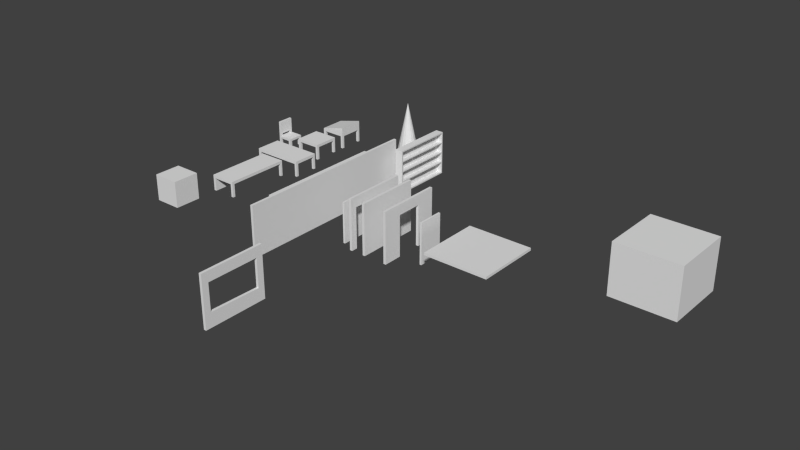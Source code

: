 # Source: test1.blend  (saved by Blender 2.74.0; exported with 4.5.12 LTS)
import bpy
from mathutils import Matrix  # noqa: F401  (used for matrix-valued properties, if any)

bpy.ops.wm.read_factory_settings(use_empty=True)
scene = bpy.context.scene
scene.name = 'Scene'

# ---- collections
col_collection_1 = bpy.data.collections.new('Collection 1'); scene.collection.children.link(col_collection_1)

# ---- world
world_world = bpy.data.worlds.new('World'); scene.world = world_world
world_world.color = (0.05088, 0.05088, 0.05088)
world_world.use_sun_shadow = False
world_world.sun_shadow_jitter_overblur = 0.0
world_world.cycles.sampling_method = 'MANUAL'
world_world.cycles.sample_map_resolution = 256

# ---- meshes
me_cube_017 = bpy.data.meshes.new('Cube.017')
me_cube_017.from_pydata([(-0.1, 2.0, -2.0), (-0.1, 2.5, -2.0), (0.1, 2.5, -2.0), (0.1, 2.0, -2.0), (-0.1, 2.0, 2.0), (-0.1, 2.5, 2.0), (0.1, 2.5, 2.0), (0.1, 2.0, 2.0), (-0.1, 2.5, 1.2), (-0.1, 2.0, 1.2), (0.1, 2.5, 1.2), (0.1, 2.0, 1.2), (-0.1, -2.5, 2.0), (0.1, -2.5, 2.0), (-0.1, -2.5, 1.2), (0.1, -2.5, 1.2), (0.1, -2.0, 1.2), (-0.1, -2.0, 1.2), (0.1, -2.0, 2.0), (-0.1, -2.0, 2.0), (-0.1, -2.0, -2.0), (0.1, -2.0, -2.0), (0.1, -2.5, -2.0), (-0.1, -2.5, -2.0), (0.1, -2.0, -0.9), (-0.1, -2.5, -0.9), (-0.1, -2.0, -0.9), (0.1, -2.5, -0.9), (-0.1, 2.5, -1.0), (0.1, 2.5, -1.0), (0.1, 2.0, -1.0), (-0.1, 2.0, -1.0)], [], [(31, 28, 1, 0), (28, 29, 2, 1), (29, 30, 3, 2), (30, 31, 0, 3), (0, 1, 2, 3), (7, 6, 5, 4), (4, 5, 8, 9), (5, 6, 10, 8), (6, 7, 11, 10), (11, 7, 18, 16), (4, 9, 17, 19), (25, 26, 20, 23), (9, 11, 16, 17), (19, 17, 14, 12), (18, 19, 12, 13), (7, 4, 19, 18), (16, 18, 13, 15), (13, 12, 14, 15), (20, 21, 22, 23), (27, 25, 23, 22), (24, 27, 22, 21), (24, 21, 3, 30), (17, 16, 24, 26), (16, 15, 27, 24), (15, 14, 25, 27), (14, 17, 26, 25), (11, 9, 31, 30), (10, 11, 30, 29), (8, 10, 29, 28), (9, 8, 28, 31), (26, 24, 30, 31), (20, 26, 31, 0), (21, 20, 0, 3)])
_uv = me_cube_017.uv_layers.new(name='UVMap')
_uv.uv.foreach_set('vector', [0.277, 0.05823, 0.2768, 0.0005661, 0.4613, 0.0, 0.4615, 0.05767, 0.9519, 0.7383, 0.975, 0.7382, 0.9755, 0.9227, 0.9525, 0.9228, 0.7417, 0.5772, 0.7415, 0.5196, 0.926, 0.519, 0.9262, 0.5767, 0.4625, 0.7627, 0.4395, 0.7626, 0.44, 0.5781, 0.4631, 0.5782, 0.4875, 0.6358, 0.4873, 0.5781, 0.5104, 0.5781, 0.5105, 0.6357, 0.9509, 0.519, 0.951, 0.5767, 0.928, 0.5767, 0.9278, 0.5191, 0.0001769, 0.05908, 0.0, 0.001415, 0.09227, 0.001132, 0.09244, 0.0588, 0.951, 0.4615, 0.9741, 0.4614, 0.9744, 0.5537, 0.9513, 0.5537, 0.4649, 0.5781, 0.4647, 0.5204, 0.557, 0.5201, 0.5571, 0.5778, 0.557, 0.5201, 0.4647, 0.5204, 0.4633, 0.05908, 0.5555, 0.0588, 0.0001769, 0.05908, 0.09244, 0.0588, 0.09386, 0.5201, 0.001592, 0.5204, 0.2786, 0.5772, 0.2784, 0.5196, 0.4629, 0.519, 0.4631, 0.5767, 0.951, 7.075e-05, 0.9741, 0.0, 0.9755, 0.4613, 0.9525, 0.4614, 0.001592, 0.5204, 0.09386, 0.5201, 0.09404, 0.5778, 0.001769, 0.5781, 0.9494, 0.05767, 0.9264, 0.05774, 0.9262, 7.07e-05, 0.9493, 0.0, 0.9509, 0.519, 0.9278, 0.5191, 0.9264, 0.05774, 0.9494, 0.05767, 0.5555, 0.0588, 0.4633, 0.05908, 0.4631, 0.001415, 0.5554, 0.001132, 0.9755, 0.4615, 0.9986, 0.4614, 0.9989, 0.5537, 0.9758, 0.5537, 0.0, 0.5782, 0.02307, 0.5781, 0.02324, 0.6357, 0.0001769, 0.6358, 0.9764, 0.7383, 0.9994, 0.7382, 1.0, 0.9227, 0.9769, 0.9228, 0.7401, 0.05823, 0.7399, 0.0005661, 0.9244, 0.0, 0.9246, 0.05767, 0.7401, 0.05823, 0.9246, 0.05767, 0.9246, 0.05767, 0.7401, 0.05823, 0.462, 0.9472, 0.4389, 0.9471, 0.4395, 0.7626, 0.4625, 0.7627, 0.5555, 0.0588, 0.5554, 0.001132, 0.7399, 0.0005661, 0.7401, 0.05823, 0.9758, 0.5537, 0.9989, 0.5537, 0.9994, 0.7382, 0.9764, 0.7383, 0.09404, 0.5778, 0.09386, 0.5201, 0.2784, 0.5196, 0.2786, 0.5772, 0.4631, 0.5782, 0.4862, 0.5781, 0.4867, 0.7626, 0.4637, 0.7627, 0.5571, 0.5778, 0.557, 0.5201, 0.7415, 0.5196, 0.7417, 0.5772, 0.9513, 0.5537, 0.9744, 0.5537, 0.975, 0.7382, 0.9519, 0.7383, 0.09244, 0.0588, 0.09227, 0.001132, 0.2768, 0.0005661, 0.277, 0.05823, 0.4625, 0.7627, 0.4395, 0.7626, 0.4395, 0.7626, 0.4625, 0.7627, 0.4629, 0.519, 0.2784, 0.5196, 0.2784, 0.5196, 0.4629, 0.519, 0.02307, 0.5781, 0.0, 0.5782, 0.0, 0.5782, 0.02307, 0.5781])
me_cube_017.use_remesh_preserve_volume = False
me_cube_017.use_remesh_preserve_attributes = False
me_cube_017.use_mirror_vertex_groups = False
me_cube_017.update()
me_cube = bpy.data.meshes.new('Cube')
me_cube.from_pydata([(-1.0, -1.0, -1.0), (-1.0, 1.0, -1.0), (1.0, 1.0, -1.0), (1.0, -1.0, -1.0), (-1.0, -1.0, 1.0), (-1.0, 1.0, 1.0), (1.0, 1.0, 1.0), (1.0, -1.0, 1.0), (-1.0, -0.9, -0.9), (-1.0, 0.9, -0.9), (-1.0, -0.9, 0.9), (-1.0, 0.9, 0.9), (-1.0, 0.0, 0.9), (-1.0, 0.9, 0.0), (-1.0, 0.0, -0.9), (-1.0, -0.9, 0.0), (-1.0, 0.0, 0.0), (-1.101, 0.9, 0.9), (-1.101, 0.0, 0.9), (-1.101, 0.9, 0.0), (-1.101, 0.0, 0.0), (-1.037, 0.9, -0.9), (-1.037, 0.9, 0.0), (-1.037, 0.0, -0.9), (-1.037, 0.0, 0.0), (-1.064, -0.9, 0.9), (-1.064, 0.0, 0.9), (-1.064, -0.9, 0.0), (-1.064, 0.0, 0.0), (-1.013, -0.9, -0.9), (-1.013, 0.0, -0.9), (-1.013, -0.9, 0.0), (-1.013, 0.0, 0.0)], [], [(0, 4, 10, 15, 8), (5, 6, 2, 1), (6, 7, 3, 2), (7, 4, 0, 3), (0, 1, 2, 3), (7, 6, 5, 4), (9, 14, 23, 21), (4, 5, 11, 12, 10), (5, 1, 9, 13, 11), (1, 0, 8, 14, 9), (14, 8, 29, 30), (12, 16, 28, 26), (16, 12, 18, 20), (18, 17, 19, 20), (12, 11, 17, 18), (13, 16, 20, 19), (11, 13, 19, 17), (24, 22, 21, 23), (16, 13, 22, 24), (13, 9, 21, 22), (14, 16, 24, 23), (25, 26, 28, 27), (16, 15, 27, 28), (15, 10, 25, 27), (10, 12, 26, 25), (31, 32, 30, 29), (15, 16, 32, 31), (8, 15, 31, 29), (16, 14, 30, 32)])
_uv = me_cube.uv_layers.new(name='UVMap')
_uv.uv.foreach_set('vector', [0.6656, 0.3333, 0.6667, 0.6656, 0.65, 0.6491, 0.6495, 0.4995, 0.6491, 0.35, 0.00102, 0.3333, 0.0, 0.00102, 0.3323, 0.0, 0.3333, 0.3323, 0.3333, 0.6656, 0.001019, 0.6667, 0.0, 0.3344, 0.3323, 0.3333, 0.3344, 0.3333, 0.3333, 0.001019, 0.6656, 0.0, 0.6667, 0.3323, 1.0, 0.3323, 0.6677, 0.3333, 0.6667, 0.001019, 0.999, 0.0, 0.3333, 0.6677, 0.6656, 0.6667, 0.6667, 0.999, 0.3344, 1.0, 0.1263, 0.6667, 0.1267, 0.8162, 0.1206, 0.8162, 0.1201, 0.6667, 0.6667, 0.6656, 0.3344, 0.6667, 0.3509, 0.65, 0.5005, 0.6495, 0.65, 0.6491, 0.3344, 0.6667, 0.3333, 0.3344, 0.35, 0.3509, 0.3505, 0.5005, 0.3509, 0.65, 0.3333, 0.3344, 0.6656, 0.3333, 0.6491, 0.35, 0.4995, 0.3505, 0.35, 0.3509, 0.113, 0.6667, 0.1135, 0.8162, 0.1113, 0.8162, 0.1108, 0.6667, 0.1267, 0.8162, 0.1272, 0.6667, 0.1378, 0.6667, 0.1373, 0.8162, 0.1493, 0.8163, 0.1488, 0.6667, 0.1656, 0.6667, 0.1661, 0.8162, 0.6671, 0.6333, 0.6667, 0.4838, 0.8162, 0.4833, 0.8167, 0.6329, 0.0168, 0.6667, 0.01726, 0.8162, 0.0004588, 0.8163, 0.0, 0.6667, 0.03406, 0.6667, 0.03452, 0.8162, 0.01772, 0.8163, 0.01726, 0.6667, 0.1661, 0.8162, 0.1665, 0.6667, 0.1833, 0.6667, 0.1829, 0.8163, 0.3333, 0.8162, 0.1838, 0.8167, 0.1833, 0.6671, 0.3329, 0.6667, 0.1197, 0.6667, 0.1201, 0.8162, 0.114, 0.8162, 0.1135, 0.6667, 0.06321, 0.8162, 0.06367, 0.6667, 0.06983, 0.6667, 0.06937, 0.8162, 0.05705, 0.8162, 0.05659, 0.6667, 0.06275, 0.6667, 0.06321, 0.8162, 0.8167, 0.8162, 0.6671, 0.8167, 0.6667, 0.6671, 0.8162, 0.6667, 0.1484, 0.6667, 0.1488, 0.8162, 0.1382, 0.8162, 0.1378, 0.6667, 0.03497, 0.8162, 0.03452, 0.6667, 0.0451, 0.6667, 0.04555, 0.8162, 0.05613, 0.6667, 0.05659, 0.8162, 0.04601, 0.8162, 0.04555, 0.6667, 0.6671, 0.4833, 0.6667, 0.3338, 0.8162, 0.3333, 0.8167, 0.4829, 0.1104, 0.6667, 0.1108, 0.8162, 0.1086, 0.8162, 0.1082, 0.6667, 0.07029, 0.8162, 0.06983, 0.6667, 0.07204, 0.6667, 0.07249, 0.8162, 0.07249, 0.8162, 0.07295, 0.6667, 0.07515, 0.6667, 0.0747, 0.8162])
me_cube.use_remesh_preserve_volume = False
me_cube.use_remesh_preserve_attributes = False
me_cube.use_mirror_vertex_groups = False
me_cube.update()
me_cube_015 = bpy.data.meshes.new('Cube.015')
me_cube_015.from_pydata([(-1.005, -2.495, 1.005), (-1.005, 2.505, 1.005), (0.9955, 2.505, 1.005), (0.9955, -2.495, 1.005), (-1.005, -2.495, 1.231), (-1.005, 2.505, 1.231), (0.9955, 2.505, 1.231), (0.9955, -2.495, 1.231), (-0.8045, 2.505, 1.005), (-0.8045, -2.495, 1.005), (0.8155, 2.505, 1.005), (0.8155, -2.495, 1.005), (0.9955, -2.295, 1.005), (0.8155, 2.325, 1.005), (0.8155, -2.295, 1.005), (0.9955, 2.325, 1.005), (-1.005, -2.495, 0.004552), (-0.8045, -2.495, 0.004552), (0.9955, -2.495, 0.004552), (0.8155, -2.495, 0.004552), (0.9955, -2.295, 0.004552), (0.8155, -2.295, 0.004552), (0.9955, 2.505, 0.004552), (0.8155, 2.505, 0.004552), (0.8155, 2.325, 0.004552), (0.9955, 2.325, 0.004552), (-1.005, 2.505, 0.004552), (-0.8045, 2.505, 0.004552)], [], [(15, 13, 24, 25), (5, 6, 2, 10, 8, 1), (7, 4, 0, 9, 11, 3), (1, 8, 27, 26), (6, 7, 3, 12, 15, 2), (3, 11, 19, 18), (14, 13, 15, 12), (9, 0, 16, 17), (19, 21, 20, 18), (12, 3, 18, 20), (11, 14, 21, 19), (14, 12, 20, 21), (24, 23, 22, 25), (13, 10, 23, 24), (2, 15, 25, 22), (10, 2, 22, 23), (0, 1, 26, 16), (5, 4, 7, 6), (16, 26, 27, 17), (4, 5, 1, 0), (8, 9, 17, 27), (9, 8, 10, 13, 14, 11)])
_uv = me_cube_015.uv_layers.new(name='UVMap')
_uv.uv.foreach_set('vector', [0.4592, 0.6635, 0.483, 0.6634, 0.4834, 0.796, 0.4596, 0.7961, 0.5085, 0.9289, 0.5077, 0.6638, 0.5377, 0.6637, 0.5378, 0.6875, 0.5384, 0.9023, 0.5385, 0.9288, 0.6731, 0.9289, 0.6723, 0.6638, 0.7023, 0.6637, 0.7024, 0.6902, 0.703, 0.9049, 0.7031, 0.9288, 0.5385, 0.9288, 0.5384, 0.9023, 0.671, 0.9019, 0.6711, 0.9284, 0.5097, 0.6633, 0.5077, 0.0004986, 0.5377, 0.0004067, 0.5378, 0.02692, 0.5397, 0.6393, 0.5397, 0.6632, 0.7031, 0.9288, 0.703, 0.9049, 0.8356, 0.9045, 0.8356, 0.9284, 0.4838, 0.6363, 0.482, 0.02386, 0.5058, 0.02379, 0.5077, 0.6362, 0.7024, 0.6902, 0.7023, 0.6637, 0.8348, 0.6633, 0.8349, 0.6898, 0.3184, 0.69, 0.3183, 0.6635, 0.3422, 0.6634, 0.3423, 0.69, 0.5378, 0.02692, 0.5377, 0.0004067, 0.6702, 0.0, 0.6703, 0.02651, 0.2941, 0.796, 0.2676, 0.7961, 0.2671, 0.6635, 0.2937, 0.6634, 0.3179, 0.7961, 0.2941, 0.796, 0.2945, 0.6634, 0.3183, 0.6635, 0.4592, 0.6873, 0.4353, 0.6874, 0.4352, 0.6635, 0.4591, 0.6634, 0.5077, 0.796, 0.4838, 0.7961, 0.4834, 0.6635, 0.5073, 0.6634, 0.5397, 0.6632, 0.5397, 0.6393, 0.6722, 0.6389, 0.6723, 0.6628, 0.5378, 0.6875, 0.5377, 0.6637, 0.6702, 0.6633, 0.6703, 0.6871, 0.7043, 0.6632, 0.7023, 0.0004066, 0.8348, 0.0, 0.8369, 0.6628, 0.2671, 0.0008134, 0.2651, 0.6636, 0.0, 0.6628, 0.002033, 0.0, 1.0, 8.138e-05, 0.998, 0.6629, 0.9715, 0.6628, 0.9735, 0.0, 0.6743, 0.6633, 0.6723, 0.0004986, 0.7023, 0.0004066, 0.7043, 0.6632, 0.8389, 0.6632, 0.8369, 0.0004067, 0.9694, 0.0, 0.9715, 0.6628, 0.2692, 0.6634, 0.2671, 0.0006588, 0.4819, 0.0, 0.482, 0.02386, 0.4838, 0.6363, 0.4839, 0.6628])
me_cube_015.use_remesh_preserve_volume = False
me_cube_015.use_remesh_preserve_attributes = False
me_cube_015.use_mirror_vertex_groups = False
me_cube_015.update()
me_cube_006 = bpy.data.meshes.new('Cube.006')
me_cube_006.from_pydata([(-0.1, -2.5, -2.0), (-0.1, 2.5, -2.0), (0.5377, 2.5, -2.0), (0.5377, -2.5, -2.0), (-0.1, -2.5, 1.51), (-0.1, 2.5, 1.51), (0.5377, 2.5, 1.51), (0.5377, -2.5, 1.51), (0.5377, 2.4, -1.9), (0.5377, -2.4, -1.9), (0.5377, 2.4, 1.41), (0.5377, -2.4, 1.41), (0.5377, 2.4, -0.2449), (0.5377, -2.4, -0.2449), (0.5377, 2.4, 0.5827), (0.5377, -2.4, 0.5827), (0.5377, 2.4, -1.072), (0.5377, -2.4, -1.072), (0.5377, 2.4, 0.6654), (0.5377, -2.4, 0.6654), (0.5377, -2.4, -0.1621), (0.5377, 2.4, -0.1621), (0.5377, -2.4, -0.9897), (0.5377, 2.4, -0.9897), (0.1377, 2.4, -1.9), (0.1377, -2.4, -1.9), (0.1377, 2.4, -1.072), (0.1377, -2.4, -1.072), (0.1377, 2.4, -0.2449), (0.1377, -2.4, -0.2449), (0.1377, -2.4, -0.9897), (0.1377, 2.4, -0.9897), (0.1377, 2.4, 0.5827), (0.1377, -2.4, 0.5827), (0.1377, -2.4, -0.1621), (0.1377, 2.4, -0.1621), (0.1377, 2.4, 1.41), (0.1377, -2.4, 1.41), (0.1377, 2.4, 0.6654), (0.1377, -2.4, 0.6654)], [], [(4, 5, 1, 0), (5, 6, 2, 1), (6, 7, 11, 10), (7, 4, 0, 3), (0, 1, 2, 3), (7, 6, 5, 4), (17, 9, 25, 27), (7, 3, 9, 17, 22, 13, 20, 15, 19, 11), (2, 6, 10, 18, 14, 21, 12, 23, 16, 8), (3, 2, 8, 9), (21, 20, 13, 12), (18, 19, 15, 14), (23, 22, 17, 16), (19, 18, 38, 39), (14, 15, 33, 32), (12, 13, 29, 28), (26, 27, 25, 24), (9, 8, 24, 25), (8, 16, 26, 24), (16, 17, 27, 26), (28, 29, 30, 31), (23, 12, 28, 31), (13, 22, 30, 29), (22, 23, 31, 30), (32, 33, 34, 35), (15, 20, 34, 33), (21, 14, 32, 35), (20, 21, 35, 34), (36, 37, 39, 38), (18, 10, 36, 38), (10, 11, 37, 36), (11, 19, 39, 37)])
_uv = me_cube_006.uv_layers.new(name='UVMap')
_uv.uv.foreach_set('vector', [0.0003941, 0.0003941, 0.5133, 0.0003941, 0.5133, 0.3605, 0.0003942, 0.3605, 0.5796, 0.3605, 0.5141, 0.3605, 0.5141, 0.0003941, 0.5796, 0.0003941, 0.5133, 0.9996, 0.0003941, 0.9996, 0.01065, 0.9893, 0.5031, 0.9893, 0.6458, 0.3605, 0.5803, 0.3605, 0.5803, 0.0003941, 0.6458, 0.0003941, 0.0003941, 0.7448, 0.5133, 0.7448, 0.5133, 0.8102, 0.0003941, 0.8102, 0.0003942, 0.6786, 0.5133, 0.6786, 0.5133, 0.744, 0.0003941, 0.744, 0.5785, 0.4184, 0.4936, 0.4184, 0.4936, 0.3773, 0.5785, 0.3773, 0.6568, 0.3605, 0.6568, 0.0003941, 0.6466, 0.01065, 0.6466, 0.09555, 0.6466, 0.1041, 0.6466, 0.1805, 0.6466, 0.1891, 0.6466, 0.2655, 0.6466, 0.274, 0.6466, 0.3502, 0.6576, 0.0003941, 0.6576, 0.3605, 0.6679, 0.3503, 0.6679, 0.2738, 0.6679, 0.2653, 0.6679, 0.1889, 0.6679, 0.1804, 0.6679, 0.104, 0.6679, 0.09554, 0.6679, 0.01065, 0.0003941, 0.9783, 0.5133, 0.9783, 0.5031, 0.9886, 0.01065, 0.9886, 0.986, 0.4276, 0.4936, 0.4276, 0.4936, 0.4191, 0.986, 0.4191, 0.986, 0.4462, 0.4936, 0.4462, 0.4936, 0.4377, 0.986, 0.4377, 0.986, 0.4369, 0.4936, 0.4369, 0.4936, 0.4284, 0.986, 0.4284, 0.4936, 0.8946, 0.986, 0.8947, 0.986, 0.9357, 0.4936, 0.9357, 0.986, 0.8939, 0.4936, 0.8939, 0.4936, 0.8528, 0.986, 0.8528, 0.986, 0.852, 0.4936, 0.852, 0.4936, 0.811, 0.986, 0.811, 0.4928, 0.4462, 0.0003941, 0.4462, 0.0003941, 0.3613, 0.4928, 0.3613, 0.0003942, 0.8528, 0.4928, 0.8528, 0.4928, 0.8939, 0.0003941, 0.8939, 0.5347, 0.447, 0.5347, 0.5319, 0.4936, 0.5319, 0.4936, 0.447, 0.4928, 0.852, 0.0003941, 0.852, 0.0003941, 0.811, 0.4928, 0.811, 0.4928, 0.6778, 0.0003941, 0.6778, 0.0003942, 0.6014, 0.4928, 0.6014, 0.6183, 0.5242, 0.6183, 0.6006, 0.5773, 0.6006, 0.5773, 0.5242, 0.6191, 0.5234, 0.6191, 0.447, 0.6601, 0.447, 0.6601, 0.5234, 0.0003941, 0.9365, 0.4928, 0.9365, 0.4928, 0.9775, 0.0003941, 0.9775, 0.4928, 0.6006, 0.0003941, 0.6006, 0.0003941, 0.5242, 0.4928, 0.5242, 0.5354, 0.6006, 0.5354, 0.5242, 0.5765, 0.5242, 0.5765, 0.6006, 0.5765, 0.447, 0.5765, 0.5234, 0.5354, 0.5234, 0.5354, 0.447, 0.0003942, 0.8946, 0.4928, 0.8947, 0.4928, 0.9357, 0.0003941, 0.9357, 0.4928, 0.5234, 0.0003941, 0.5234, 0.0003942, 0.447, 0.4928, 0.447, 0.6183, 0.447, 0.6183, 0.5234, 0.5773, 0.5234, 0.5773, 0.447, 0.986, 0.9775, 0.4936, 0.9775, 0.4936, 0.9365, 0.986, 0.9365, 0.4936, 0.6091, 0.4936, 0.5327, 0.5347, 0.5327, 0.5347, 0.6091])
me_cube_006.use_remesh_preserve_volume = False
me_cube_006.use_remesh_preserve_attributes = False
me_cube_006.use_mirror_vertex_groups = False
me_cube_006.update()
me_cube_014 = bpy.data.meshes.new('Cube.014')
me_cube_014.from_pydata([(-1.005, -1.005, 1.005), (-1.005, 0.9955, 1.005), (0.9955, 0.9955, 1.005), (0.9955, -1.005, 1.005), (-1.005, -1.005, 1.231), (-1.005, 0.9955, 1.231), (0.9955, 0.9955, 1.731), (0.9955, -1.005, 1.731), (-0.8045, 0.9955, 1.005), (-0.8045, -1.005, 1.005), (0.8155, 0.9955, 1.005), (0.8155, -1.005, 1.005), (-1.005, -0.8045, 1.005), (0.9955, -0.8045, 1.005), (-1.005, 0.8155, 1.005), (-0.8045, 0.8155, 1.005), (0.8155, 0.8155, 1.005), (-0.8045, -0.8045, 1.005), (0.8155, -0.8045, 1.005), (0.9955, 0.8155, 1.005), (-1.005, -1.005, 0.004552), (-0.8045, -1.005, 0.004552), (-1.005, -0.8045, 0.004552), (-0.8045, -0.8045, 0.004552), (0.9955, -1.005, 0.004552), (0.8155, -1.005, 0.004552), (0.9955, -0.8045, 0.004552), (0.8155, -0.8045, 0.004552), (0.9955, 0.9955, 0.004552), (0.8155, 0.9955, 0.004552), (0.8155, 0.8155, 0.004552), (0.9955, 0.8155, 0.004552), (-1.005, 0.9955, 0.004552), (-0.8045, 0.9955, 0.004552), (-1.005, 0.8155, 0.004552), (-0.8045, 0.8155, 0.004552)], [], [(19, 16, 30, 31), (5, 6, 2, 10, 8, 1), (7, 4, 0, 9, 11, 3), (1, 8, 33, 32), (6, 7, 3, 13, 19, 2), (3, 11, 25, 24), (12, 17, 23, 22), (17, 15, 8, 10, 16, 18, 11, 9), (4, 5, 1, 14, 12, 0), (18, 16, 19, 13), (12, 14, 15, 17), (20, 22, 23, 21), (17, 9, 21, 23), (9, 0, 20, 21), (0, 12, 22, 20), (25, 27, 26, 24), (13, 3, 24, 26), (11, 18, 27, 25), (18, 13, 26, 27), (30, 29, 28, 31), (16, 10, 29, 30), (2, 19, 31, 28), (10, 2, 28, 29), (34, 32, 33, 35), (15, 14, 34, 35), (14, 1, 32, 34), (8, 15, 35, 33), (5, 4, 7, 6)])
_uv = me_cube_014.uv_layers.new(name='UVMap')
_uv.uv.foreach_set('vector', [0.6841, 0.7339, 0.7171, 0.7338, 0.7176, 0.9168, 0.6847, 0.9169, 0.09037, 0.7446, 0.0, 0.3784, 0.1329, 0.3788, 0.1328, 0.4117, 0.1319, 0.7081, 0.1318, 0.7447, 0.6841, 0.7338, 0.7745, 0.3676, 0.8159, 0.3674, 0.816, 0.404, 0.8169, 0.7005, 0.817, 0.7334, 0.1318, 0.7447, 0.1319, 0.7081, 0.3149, 0.7087, 0.3148, 0.7453, 0.3682, 0.7338, 0.3671, 0.3678, 0.5, 0.3674, 0.5001, 0.404, 0.501, 0.7005, 0.5011, 0.7334, 0.817, 0.7334, 0.8169, 0.7005, 0.9999, 0.6999, 1.0, 0.7328, 0.3525, 0.5614, 0.3159, 0.5613, 0.3164, 0.3784, 0.353, 0.3785, 0.6974, 0.3294, 0.401, 0.3303, 0.368, 0.3304, 0.3671, 0.03395, 0.4001, 0.03385, 0.6965, 0.03294, 0.7331, 0.03282, 0.734, 0.3293, 0.7351, 0.3669, 0.734, 0.0009094, 0.7754, 0.0007824, 0.7755, 0.03372, 0.7764, 0.3302, 0.7765, 0.3667, 0.6965, 0.03294, 0.4001, 0.03385, 0.4, 0.0009094, 0.6964, 0.0, 0.6975, 0.366, 0.4011, 0.3669, 0.401, 0.3303, 0.6974, 0.3294, 0.6135, 0.7339, 0.6134, 0.7705, 0.5768, 0.7704, 0.5769, 0.7338, 0.6841, 0.9168, 0.6475, 0.9169, 0.647, 0.7339, 0.6836, 0.7338, 0.816, 0.404, 0.8159, 0.3674, 0.9989, 0.3669, 0.999, 0.4035, 0.7765, 0.3667, 0.7764, 0.3302, 0.9594, 0.3296, 0.9595, 0.3662, 0.4708, 0.7339, 0.4707, 0.7705, 0.4378, 0.7704, 0.4379, 0.7338, 0.5001, 0.404, 0.5, 0.3674, 0.683, 0.3669, 0.6831, 0.4035, 0.353, 0.7444, 0.3164, 0.7445, 0.3159, 0.5616, 0.3525, 0.5614, 0.4043, 0.7339, 0.4372, 0.7338, 0.4378, 0.9168, 0.4048, 0.9169, 0.5039, 0.7667, 0.4709, 0.7668, 0.4708, 0.7339, 0.5038, 0.7338, 0.647, 0.9168, 0.614, 0.9169, 0.6135, 0.7339, 0.6464, 0.7338, 0.5011, 0.7334, 0.501, 0.7005, 0.684, 0.6999, 0.6841, 0.7328, 0.1328, 0.4117, 0.1329, 0.3788, 0.3159, 0.3793, 0.3158, 0.4123, 0.5766, 0.7705, 0.5437, 0.7704, 0.5438, 0.7338, 0.5768, 0.7339, 0.3671, 0.7339, 0.4037, 0.7338, 0.4043, 0.9168, 0.3677, 0.9169, 0.7755, 0.03372, 0.7754, 0.0007824, 0.9584, 0.0002211, 0.9585, 0.03316, 0.7511, 0.9168, 0.7182, 0.9169, 0.7176, 0.7339, 0.7506, 0.7338, 0.3671, 0.3772, 0.001157, 0.3784, 0.0, 0.001123, 0.366, 0.0])
me_cube_014.use_remesh_preserve_volume = False
me_cube_014.use_remesh_preserve_attributes = False
me_cube_014.use_mirror_vertex_groups = False
me_cube_014.update()
me_cube_013 = bpy.data.meshes.new('Cube.013')
me_cube_013.from_pydata([(-2.005, -1.005, 1.005), (-2.005, 0.9955, 1.005), (1.995, 0.9955, 1.005), (1.995, -1.005, 1.005), (-2.005, -1.005, 1.231), (-2.005, 0.9955, 1.231), (1.995, 0.9955, 1.231), (1.995, -1.005, 1.231), (-1.805, 0.9955, 1.231), (-1.805, 0.9955, 1.005), (-1.805, -1.005, 1.231), (-1.805, -1.005, 1.005), (1.815, -1.005, 1.231), (1.815, 0.9955, 1.005), (1.815, -1.005, 1.005), (1.815, 0.9955, 1.231), (-2.005, -0.8045, 1.231), (-2.005, -0.8045, 1.005), (1.995, -0.8045, 1.231), (1.995, -0.8045, 1.005), (-2.005, 0.8155, 1.005), (1.995, 0.8155, 1.231), (-1.805, 0.8155, 1.005), (1.815, 0.8155, 1.005), (-1.805, -0.8045, 1.005), (1.815, -0.8045, 1.005), (1.995, 0.8155, 1.005), (-2.005, 0.8155, 1.231), (-2.005, -1.005, 0.004552), (-1.805, -1.005, 0.004552), (-2.005, -0.8045, 0.004552), (-1.805, -0.8045, 0.004552), (1.995, -1.005, 0.004552), (1.815, -1.005, 0.004552), (1.995, -0.8045, 0.004552), (1.815, -0.8045, 0.004552), (1.995, 0.9955, 0.004552), (1.815, 0.9955, 0.004552), (1.815, 0.8155, 0.004552), (1.995, 0.8155, 0.004552), (-2.005, 0.9955, 0.004552), (-1.805, 0.9955, 0.004552), (-2.005, 0.8155, 0.004552), (-1.805, 0.8155, 0.004552)], [], [(26, 23, 38, 39), (8, 15, 6, 2, 13, 9, 1, 5), (7, 12, 10, 4, 0, 11, 14, 3), (1, 9, 41, 40), (6, 21, 18, 7, 3, 19, 26, 2), (3, 14, 33, 32), (17, 24, 31, 30), (24, 22, 9, 13, 23, 25, 14, 11), (16, 27, 5, 1, 20, 17, 0, 4), (25, 23, 26, 19), (17, 20, 22, 24), (28, 30, 31, 29), (24, 11, 29, 31), (11, 0, 28, 29), (0, 17, 30, 28), (33, 35, 34, 32), (19, 3, 32, 34), (14, 25, 35, 33), (25, 19, 34, 35), (38, 37, 36, 39), (23, 13, 37, 38), (2, 26, 39, 36), (13, 2, 36, 37), (42, 40, 41, 43), (22, 20, 42, 43), (20, 1, 40, 42), (9, 22, 43, 41), (8, 5, 27, 16, 4, 10, 12, 7, 18, 21, 6, 15)])
_uv = me_cube_013.uv_layers.new(name='UVMap')
_uv.uv.foreach_set('vector', [0.2778, 0.7702, 0.2502, 0.7701, 0.2506, 0.6163, 0.2783, 0.6164, 0.619, 0.5846, 0.6207, 0.02769, 0.6208, 0.0, 0.6556, 0.0001068, 0.6555, 0.0278, 0.6538, 0.5847, 0.6537, 0.6154, 0.6189, 0.6153, 0.8114, 0.6159, 0.8113, 0.5882, 0.8096, 0.03135, 0.8095, 0.0005786, 0.8443, 0.0004719, 0.8444, 0.03124, 0.8461, 0.5881, 0.8462, 0.6158, 0.6537, 0.6154, 0.6538, 0.5847, 0.8077, 0.5852, 0.8076, 0.6159, 0.4303, 0.9244, 0.4302, 0.8967, 0.4294, 0.6475, 0.4294, 0.6167, 0.4642, 0.6166, 0.4643, 0.6473, 0.465, 0.8966, 0.4651, 0.9242, 0.8462, 0.6158, 0.8461, 0.5881, 0.9999, 0.5877, 1.0, 0.6153, 0.3096, 0.6162, 0.3403, 0.6161, 0.3408, 0.7699, 0.31, 0.77, 0.5882, 0.5846, 0.339, 0.5853, 0.3113, 0.5854, 0.3096, 0.02854, 0.3372, 0.02845, 0.5865, 0.02769, 0.6172, 0.0276, 0.6189, 0.5845, 0.6198, 0.8934, 0.619, 0.6442, 0.6189, 0.6165, 0.6537, 0.6164, 0.6538, 0.6441, 0.6546, 0.8933, 0.6547, 0.9241, 0.6199, 0.9242, 0.5865, 0.02769, 0.3372, 0.02845, 0.3372, 0.0007646, 0.5864, 0.0, 0.5883, 0.6153, 0.3391, 0.6161, 0.339, 0.5853, 0.5882, 0.5846, 0.05642, 0.6471, 0.05632, 0.6164, 0.08709, 0.6163, 0.08719, 0.6471, 0.372, 0.7699, 0.3413, 0.77, 0.3408, 0.6162, 0.3716, 0.6161, 0.8444, 0.03124, 0.8443, 0.0004719, 0.9981, 0.0, 0.9982, 0.03077, 0.6547, 0.9241, 0.6546, 0.8933, 0.8084, 0.8928, 0.8085, 0.9236, 0.115, 0.6164, 0.1149, 0.6471, 0.08719, 0.6471, 0.08728, 0.6163, 0.4643, 0.6473, 0.4642, 0.6166, 0.618, 0.6161, 0.6181, 0.6469, 0.4294, 0.7699, 0.3986, 0.77, 0.3981, 0.6162, 0.4289, 0.6161, 0.0, 0.6164, 0.02769, 0.6163, 0.02816, 0.7701, 0.000472, 0.7702, 0.1942, 0.6164, 0.1941, 0.6441, 0.1664, 0.644, 0.1665, 0.6163, 0.2502, 0.7701, 0.2225, 0.7702, 0.222, 0.6164, 0.2497, 0.6163, 0.4651, 0.9242, 0.465, 0.8966, 0.6189, 0.8961, 0.6189, 0.9238, 0.6555, 0.0278, 0.6556, 0.0001068, 0.8095, 0.0005787, 0.8094, 0.02827, 0.2219, 0.6471, 0.1942, 0.6471, 0.1943, 0.6163, 0.222, 0.6164, 0.2783, 0.6164, 0.3091, 0.6163, 0.3096, 0.7701, 0.2788, 0.7702, 0.6538, 0.6441, 0.6537, 0.6164, 0.8076, 0.6159, 0.8077, 0.6436, 0.05632, 0.7701, 0.02863, 0.7702, 0.02816, 0.6164, 0.05585, 0.6163, 9.439e-05, 0.03171, 0.0, 0.0009438, 0.02769, 0.0008589, 0.2769, 9.43e-05, 0.3077, 0.0, 0.3078, 0.03077, 0.3095, 0.5877, 0.3096, 0.6153, 0.2788, 0.6154, 0.02958, 0.6162, 0.001888, 0.6163, 0.001803, 0.5886])
me_cube_013.use_remesh_preserve_volume = False
me_cube_013.use_remesh_preserve_attributes = False
me_cube_013.use_mirror_vertex_groups = False
me_cube_013.update()
me_cube_012 = bpy.data.meshes.new('Cube.012')
me_cube_012.from_pydata([(-0.5994, -0.5994, 0.6017), (-0.5994, 0.5994, 0.6017), (0.5994, 0.5994, 0.6017), (0.5994, -0.5994, 0.6017), (-0.5994, -0.5994, 0.7815), (-0.5994, 0.5994, 0.7815), (0.5994, 0.5994, 0.7815), (0.5994, -0.5994, 0.7815), (-0.4196, 0.5994, 0.7815), (-0.4196, 0.5994, 0.6017), (-0.4196, -0.5994, 0.7815), (-0.4196, -0.5994, 0.6017), (0.3956, -0.5994, 0.7815), (0.3956, 0.5994, 0.6017), (0.3956, -0.5994, 0.6017), (0.3956, 0.5994, 0.7815), (-0.5994, -0.4196, 0.7815), (-0.5994, -0.4196, 0.6017), (0.5994, -0.4196, 0.7815), (0.5994, -0.4196, 0.6017), (-0.4196, -0.4196, 0.6017), (-0.4196, -0.4196, 0.7815), (0.3956, -0.4196, 0.7815), (0.3956, -0.4196, 0.6017), (-0.5994, 0.3956, 0.7815), (0.5994, 0.3956, 0.6017), (0.3956, 0.3956, 0.7815), (-0.4196, 0.3956, 0.7815), (0.3956, 0.3956, 0.6017), (-0.4196, 0.3956, 0.6017), (0.5994, 0.3956, 0.7815), (-0.5994, 0.3956, 0.6017), (0.3956, 0.3956, 0.002336), (0.5994, 0.3956, 0.002336), (0.3956, 0.5994, 0.002336), (0.5994, 0.5994, 0.002336), (-0.4196, -0.4196, 0.002336), (-0.5994, -0.4196, 0.002336), (-0.4196, -0.5994, 0.002336), (-0.5994, -0.5994, 0.002336), (-0.5994, 0.3956, 0.002336), (-0.4196, 0.3956, 0.002336), (-0.4196, 0.5994, 0.002336), (-0.5994, 0.5994, 0.002336), (0.3956, -0.4196, 0.002336), (0.5994, -0.4196, 0.002336), (0.3956, -0.5994, 0.002336), (0.5994, -0.5994, 0.002336), (-0.5994, -0.5994, 1.98), (-0.5994, 0.5994, 1.98), (-0.4196, 0.5994, 1.98), (-0.4196, -0.5994, 1.98), (-0.5994, -0.4196, 1.98), (-0.4196, -0.4196, 1.98), (-0.5994, 0.3956, 1.98), (-0.4196, 0.3956, 1.98), (-0.5994, 0.3956, 0.984), (-0.5994, 0.5994, 0.984), (-0.4196, 0.3956, 0.984), (-0.4196, 0.5994, 0.984), (-0.4196, -0.4196, 0.984), (-0.5994, -0.4196, 0.984), (-0.5994, -0.5994, 0.984), (-0.4196, -0.5994, 0.984)], [], [(24, 5, 1, 31), (15, 6, 2, 13), (18, 7, 3, 19), (10, 4, 0, 11), (28, 13, 34, 32), (62, 63, 51, 48), (5, 8, 9, 1), (12, 10, 11, 14), (1, 9, 42, 43), (26, 15, 8, 27), (8, 15, 13, 9), (30, 18, 19, 25), (7, 12, 14, 3), (3, 14, 46, 47), (20, 11, 38, 36), (12, 22, 21, 10), (30, 6, 15, 26), (29, 9, 13, 28), (4, 16, 17, 0), (11, 20, 23, 14), (7, 18, 22, 12), (57, 56, 54, 49), (16, 24, 31, 17), (23, 28, 25, 19), (21, 27, 24, 16), (17, 31, 29, 20), (22, 26, 27, 21), (6, 30, 25, 2), (18, 30, 26, 22), (20, 29, 28, 23), (25, 28, 32, 33), (13, 2, 35, 34), (2, 25, 33, 35), (17, 20, 36, 37), (32, 34, 35, 33), (9, 29, 41, 42), (19, 3, 47, 45), (46, 44, 45, 47), (0, 17, 37, 39), (39, 37, 36, 38), (11, 0, 39, 38), (29, 31, 40, 41), (23, 19, 45, 44), (14, 23, 44, 46), (40, 43, 42, 41), (31, 1, 43, 40), (55, 50, 49, 54), (51, 53, 52, 48), (56, 58, 55, 54), (63, 60, 53, 51), (58, 59, 50, 55), (59, 57, 49, 50), (61, 62, 48, 52), (5, 24, 56, 57), (24, 27, 58, 56), (27, 8, 59, 58), (8, 5, 57, 59), (4, 10, 63, 62), (10, 21, 60, 63), (16, 4, 62, 61), (21, 16, 61, 60), (61, 52, 54, 56), (60, 61, 56, 58), (53, 60, 58, 55), (52, 53, 55, 54)])
_uv = me_cube_012.uv_layers.new(name='UVMap')
_uv.uv.foreach_set('vector', [0.1972, 0.819, 0.197, 0.8824, 0.1411, 0.8822, 0.1413, 0.8188, 0.2553, 0.8824, 0.2551, 0.819, 0.3111, 0.8188, 0.3113, 0.8822, 0.7435, 0.3101, 0.7433, 0.2542, 0.7993, 0.254, 0.7994, 0.31, 0.6872, 0.2542, 0.7431, 0.254, 0.7433, 0.31, 0.6874, 0.3101, 0.929, 0.937, 0.8656, 0.9372, 0.865, 0.7508, 0.9284, 0.7506, 0.6872, 0.31, 0.6313, 0.3101, 0.6303, 0.0001944, 0.6863, 2.284e-05, 0.8554, 0.3101, 0.7994, 0.31, 0.7996, 0.254, 0.8555, 0.2542, 0.1419, 0.8188, 0.1411, 0.5652, 0.197, 0.5651, 0.1978, 0.8187, 0.9849, 0.9372, 0.929, 0.937, 0.9295, 0.7506, 0.9855, 0.7507, 0.7449, 0.5639, 0.8083, 0.5641, 0.8075, 0.8177, 0.7441, 0.8175, 0.05749, 0.8188, 0.05672, 0.5652, 0.1127, 0.5651, 0.1134, 0.8187, 0.2553, 0.8188, 0.2545, 0.5652, 0.3105, 0.5651, 0.3113, 0.8187, 0.3898, 0.8824, 0.3896, 0.819, 0.4455, 0.8188, 0.4457, 0.8822, 0.8156, 0.0002173, 0.8789, 2.284e-05, 0.8795, 0.1865, 0.8161, 0.1867, 1.0, 0.1865, 0.9441, 0.1867, 0.9435, 0.0001944, 0.9994, 2.284e-05, 0.8083, 0.5641, 0.8642, 0.5639, 0.865, 0.8175, 0.809, 0.8177, 0.8789, 0.1867, 0.8791, 0.2501, 0.8157, 0.2503, 0.8156, 0.1869, 0.8156, 0.2536, 0.7522, 0.2538, 0.7514, 0.0002173, 0.8148, 2.284e-05, 0.8557, 0.3101, 0.8555, 0.2542, 0.9115, 0.254, 0.9116, 0.31, 0.8642, 0.5639, 0.8083, 0.5637, 0.809, 0.3101, 0.865, 0.3103, 0.1978, 0.819, 0.2538, 0.8188, 0.254, 0.8822, 0.198, 0.8824, 0.5091, 0.0001945, 0.5725, 0.0, 0.5734, 0.3099, 0.51, 0.3101, 0.000778, 0.8188, 0.0, 0.5652, 0.05594, 0.5651, 0.05672, 0.8187, 0.688, 0.2538, 0.6872, 0.0002173, 0.7506, 2.284e-05, 0.7514, 0.2536, 0.3113, 0.8187, 0.312, 0.5651, 0.368, 0.5652, 0.3672, 0.8188, 0.1986, 0.8188, 0.1978, 0.5652, 0.2538, 0.5651, 0.2545, 0.8187, 0.2545, 0.3115, 0.5081, 0.3107, 0.5089, 0.5643, 0.2553, 0.5651, 0.8085, 0.8812, 0.8083, 0.8178, 0.8642, 0.8177, 0.8644, 0.8811, 0.8075, 0.3101, 0.8083, 0.5637, 0.7449, 0.5639, 0.7441, 0.3103, 0.2536, 0.5651, 0.0, 0.5643, 0.0007779, 0.3107, 0.2544, 0.3115, 0.5091, 0.6204, 0.5725, 0.6203, 0.573, 0.8067, 0.5096, 0.8069, 0.6232, 0.6204, 0.6866, 0.6202, 0.6872, 0.8067, 0.6238, 0.8069, 0.9929, 0.4966, 0.9295, 0.4968, 0.929, 0.3103, 0.9923, 0.3101, 0.7431, 0.9935, 0.6872, 0.9933, 0.6878, 0.8069, 0.7437, 0.807, 0.8083, 0.8811, 0.7449, 0.8813, 0.7447, 0.8179, 0.8081, 0.8177, 0.9435, 0.1865, 0.8801, 0.1867, 0.8795, 0.0002173, 0.9429, 2.284e-05, 0.573, 0.9934, 0.5171, 0.9935, 0.5165, 0.8071, 0.5725, 0.8069, 0.9211, 0.5602, 0.8652, 0.5603, 0.865, 0.497, 0.9209, 0.4968, 0.6307, 0.9933, 0.5748, 0.9935, 0.5742, 0.8071, 0.6301, 0.8069, 0.1134, 0.9383, 0.05749, 0.9385, 0.05732, 0.8826, 0.1133, 0.8824, 0.6872, 0.6204, 0.7431, 0.6202, 0.7437, 0.8067, 0.6878, 0.8069, 0.929, 0.5641, 0.9849, 0.5639, 0.9855, 0.7504, 0.9295, 0.7505, 0.9284, 0.4968, 0.865, 0.4966, 0.8656, 0.3101, 0.929, 0.3103, 0.6872, 0.9933, 0.6313, 0.9935, 0.6307, 0.8071, 0.6866, 0.8069, 0.0007781, 0.8824, 0.0005835, 0.819, 0.05652, 0.8188, 0.05672, 0.8822, 0.929, 0.7504, 0.8656, 0.7506, 0.865, 0.5641, 0.9284, 0.5639, 0.1132, 0.8188, 0.1134, 0.8822, 0.05749, 0.8824, 0.0573, 0.819, 0.1694, 0.8824, 0.1695, 0.9383, 0.1136, 0.9385, 0.1134, 0.8826, 0.6303, 0.31, 0.5744, 0.3101, 0.5734, 0.0001944, 0.6294, 2.284e-05, 0.6872, 0.3103, 0.7431, 0.3101, 0.7441, 0.6201, 0.6882, 0.6202, 0.5091, 0.3103, 0.5725, 0.3101, 0.5734, 0.6201, 0.51, 0.6203, 0.5744, 0.3101, 0.6303, 0.3103, 0.6294, 0.6202, 0.5734, 0.6201, 0.6313, 0.3101, 0.6872, 0.3103, 0.6863, 0.6202, 0.6303, 0.6201, 0.5087, 0.8188, 0.5089, 0.8822, 0.4459, 0.8824, 0.4457, 0.819, 0.1992, 0.8824, 0.2551, 0.8826, 0.2549, 0.9456, 0.199, 0.9454, 0.3742, 0.8188, 0.3744, 0.8822, 0.3114, 0.8824, 0.3113, 0.819, 0.8085, 0.8812, 0.8644, 0.8814, 0.8642, 0.9444, 0.8083, 0.9442, 0.2553, 0.8824, 0.3113, 0.8826, 0.3111, 0.9456, 0.2551, 0.9454, 0.0007767, 0.8824, 0.05672, 0.8826, 0.05652, 0.9456, 0.0005835, 0.9454, 0.7447, 0.8815, 0.8006, 0.8813, 0.8008, 0.9443, 0.7449, 0.9444, 0.8793, 0.1871, 0.9353, 0.1873, 0.9351, 0.2503, 0.8791, 0.2501, 0.2536, 0.0, 0.2545, 0.3099, 0.0009508, 0.3107, 0.0, 0.000778, 0.5089, 0.8187, 0.453, 0.8188, 0.4522, 0.5652, 0.5081, 0.5651, 0.2555, 0.3107, 0.2545, 0.0007779, 0.5081, 0.0, 0.5091, 0.3099, 0.4514, 0.8188, 0.3955, 0.8187, 0.3962, 0.5651, 0.4522, 0.5652])
me_cube_012.use_remesh_preserve_volume = False
me_cube_012.use_remesh_preserve_attributes = False
me_cube_012.use_mirror_vertex_groups = False
me_cube_012.update()
me_cube_011 = bpy.data.meshes.new('Cube.011')
me_cube_011.from_pydata([(-1.005, -1.005, 1.005), (-1.005, 0.9955, 1.005), (0.9955, 0.9955, 1.005), (0.9955, -1.005, 1.005), (-1.005, -1.005, 1.231), (-1.005, 0.9955, 1.231), (0.9955, 0.9955, 1.231), (0.9955, -1.005, 1.231), (-0.8045, 0.9955, 1.231), (-0.8045, 0.9955, 1.005), (-0.8045, -1.005, 1.231), (-0.8045, -1.005, 1.005), (0.8155, -1.005, 1.231), (0.8155, 0.9955, 1.005), (0.8155, -1.005, 1.005), (0.8155, 0.9955, 1.231), (-1.005, -0.8045, 1.231), (-1.005, -0.8045, 1.005), (0.9955, -0.8045, 1.231), (0.9955, -0.8045, 1.005), (-1.005, 0.8155, 1.005), (0.9955, 0.8155, 1.231), (-0.8045, 0.8155, 1.005), (0.8155, 0.8155, 1.005), (-0.8045, -0.8045, 1.005), (0.8155, -0.8045, 1.005), (0.9955, 0.8155, 1.005), (-1.005, 0.8155, 1.231), (-1.005, -1.005, 0.004552), (-0.8045, -1.005, 0.004552), (-1.005, -0.8045, 0.004552), (-0.8045, -0.8045, 0.004552), (0.9955, -1.005, 0.004552), (0.8155, -1.005, 0.004552), (0.9955, -0.8045, 0.004552), (0.8155, -0.8045, 0.004552), (0.9955, 0.9955, 0.004552), (0.8155, 0.9955, 0.004552), (0.8155, 0.8155, 0.004552), (0.9955, 0.8155, 0.004552), (-1.005, 0.9955, 0.004552), (-0.8045, 0.9955, 0.004552), (-1.005, 0.8155, 0.004552), (-0.8045, 0.8155, 0.004552)], [], [(26, 23, 38, 39), (8, 15, 6, 2, 13, 9, 1, 5), (7, 12, 10, 4, 0, 11, 14, 3), (1, 9, 41, 40), (6, 21, 18, 7, 3, 19, 26, 2), (3, 14, 33, 32), (17, 24, 31, 30), (24, 22, 9, 13, 23, 25, 14, 11), (16, 27, 5, 1, 20, 17, 0, 4), (25, 23, 26, 19), (17, 20, 22, 24), (28, 30, 31, 29), (24, 11, 29, 31), (11, 0, 28, 29), (0, 17, 30, 28), (33, 35, 34, 32), (19, 3, 32, 34), (14, 25, 35, 33), (25, 19, 34, 35), (38, 37, 36, 39), (23, 13, 37, 38), (2, 26, 39, 36), (13, 2, 36, 37), (42, 40, 41, 43), (22, 20, 42, 43), (20, 1, 40, 42), (9, 22, 43, 41), (8, 5, 27, 16, 4, 10, 12, 7, 18, 21, 6, 15)])
_uv = me_cube_011.uv_layers.new(name='UVMap')
_uv.uv.foreach_set('vector', [0.3439, 0.5735, 0.3782, 0.5734, 0.3788, 0.7641, 0.3445, 0.7642, 0.7651, 0.3435, 0.766, 0.03456, 0.7661, 0.0002304, 0.8093, 0.0003627, 0.8092, 0.03469, 0.8082, 0.3436, 0.8081, 0.3818, 0.765, 0.3817, 0.6188, 0.7645, 0.6187, 0.7302, 0.6177, 0.4212, 0.6176, 0.3831, 0.6608, 0.383, 0.6609, 0.4211, 0.6618, 0.7301, 0.6619, 0.7644, 0.8081, 0.3818, 0.8082, 0.3436, 0.9989, 0.3442, 0.9988, 0.3824, 0.00117, 0.7647, 0.001065, 0.7304, 0.000117, 0.4215, 0.0, 0.3833, 0.04315, 0.3832, 0.04327, 0.4213, 0.04422, 0.7303, 0.04432, 0.7646, 0.6619, 0.7644, 0.6618, 0.7301, 0.8526, 0.7295, 0.8527, 0.7638, 0.2732, 0.5734, 0.235, 0.5733, 0.2356, 0.3826, 0.2738, 0.3827, 0.7268, 0.3433, 0.4179, 0.3442, 0.3835, 0.3443, 0.3826, 0.03538, 0.4169, 0.03528, 0.7259, 0.03433, 0.764, 0.03421, 0.765, 0.3432, 0.3836, 0.7264, 0.3827, 0.4174, 0.3826, 0.3831, 0.4257, 0.383, 0.4259, 0.4173, 0.4268, 0.7262, 0.4269, 0.7644, 0.3838, 0.7645, 0.7259, 0.03433, 0.4169, 0.03528, 0.4168, 0.0009478, 0.7258, 0.0, 0.7269, 0.3814, 0.418, 0.3824, 0.4179, 0.3442, 0.7268, 0.3433, 0.3469, 0.7644, 0.3468, 0.8025, 0.3087, 0.8024, 0.3088, 0.7642, 0.2738, 0.7641, 0.2356, 0.7643, 0.235, 0.5735, 0.2732, 0.5734, 0.6609, 0.4211, 0.6608, 0.383, 0.8515, 0.3824, 0.8516, 0.4205, 0.4269, 0.7644, 0.4268, 0.7262, 0.6175, 0.7257, 0.6176, 0.7638, 0.3087, 0.7643, 0.3086, 0.8025, 0.2742, 0.8024, 0.2743, 0.7642, 0.04327, 0.4213, 0.04315, 0.3832, 0.2339, 0.3826, 0.234, 0.4207, 0.3826, 0.5733, 0.3445, 0.5734, 0.3439, 0.3827, 0.382, 0.3826, 0.309, 0.5735, 0.3433, 0.5734, 0.3439, 0.7641, 0.3095, 0.7642, 0.2695, 0.7986, 0.2351, 0.7987, 0.235, 0.7644, 0.2694, 0.7643, 0.3087, 0.7641, 0.2743, 0.7642, 0.2738, 0.5735, 0.3081, 0.5734, 0.04432, 0.7646, 0.04422, 0.7303, 0.2349, 0.7297, 0.235, 0.764, 0.8092, 0.03469, 0.8093, 0.0003627, 1.0, 0.0009478, 0.9999, 0.03528, 0.3813, 0.8025, 0.3469, 0.8024, 0.3471, 0.7642, 0.3814, 0.7643, 0.2738, 0.3827, 0.3119, 0.3826, 0.3125, 0.5733, 0.2743, 0.5734, 0.4259, 0.4173, 0.4257, 0.383, 0.6165, 0.3824, 0.6166, 0.4167, 0.8876, 0.5731, 0.8532, 0.5732, 0.8527, 0.3825, 0.887, 0.3824, 0.3433, 0.000117, 0.3814, 0.0, 0.3815, 0.03433, 0.3825, 0.3433, 0.3826, 0.3814, 0.3445, 0.3815, 0.0355, 0.3825, 0.00117, 0.3826, 0.001053, 0.3445, 0.0001053, 0.0355, 0.0, 0.00117, 0.03433, 0.001065])
me_cube_011.use_remesh_preserve_volume = False
me_cube_011.use_remesh_preserve_attributes = False
me_cube_011.use_mirror_vertex_groups = False
me_cube_011.update()
me_cube_010 = bpy.data.meshes.new('Cube.010')
me_cube_010.from_pydata([(-0.1, -5.0, -1.25), (-0.1, 5.0, -1.25), (0.1, 5.0, -1.25), (0.1, -5.0, -1.25), (-0.1, -5.0, 1.25), (-0.1, 5.0, 1.25), (0.1, 5.0, 1.25), (0.1337, -5.0, 1.25), (-0.0663, -4.9, -1.15), (-0.0663, 4.9, -1.15), (-0.0663, -4.9, 1.15), (-0.0663, 4.9, 1.15)], [], [(5, 1, 9, 11), (5, 6, 2, 1), (6, 7, 3, 2), (7, 4, 0, 3), (0, 1, 2, 3), (7, 6, 5, 4), (10, 11, 9, 8), (1, 0, 8, 9), (0, 4, 10, 8), (4, 5, 11, 10)])
_uv = me_cube_010.uv_layers.new(name='UVMap')
_uv.uv.foreach_set('vector', [0.9893, 0.3789, 0.9902, 0.1436, 1.0, 0.1533, 0.999, 0.3691, 0.9893, 0.3789, 0.9707, 0.3779, 0.9717, 0.1436, 0.9902, 0.1436, 0.9707, 0.3779, 0.03223, 0.375, 0.03223, 0.1406, 0.9717, 0.1436, 0.03223, 0.375, 0.009766, 0.375, 0.01367, 0.1406, 0.03223, 0.1406, 0.0332, 0.1221, 0.9717, 0.125, 0.9717, 0.1436, 0.03223, 0.1406, 0.03223, 0.375, 0.9707, 0.3779, 0.9707, 0.3975, 0.03223, 0.3975, 0.02637, 0.6123, 0.9463, 0.6123, 0.9463, 0.8281, 0.02637, 0.8281, 0.9717, 0.125, 0.0332, 0.1221, 0.04199, 0.1123, 0.9619, 0.1152, 0.01367, 0.1406, 0.009766, 0.375, 0.0, 0.3652, 0.003906, 0.1494, 0.03223, 0.3975, 0.9707, 0.3975, 0.9609, 0.4072, 0.04102, 0.4072])
me_cube_010.use_remesh_preserve_volume = False
me_cube_010.use_remesh_preserve_attributes = False
me_cube_010.use_mirror_vertex_groups = False
me_cube_010.update()
me_cube_009 = bpy.data.meshes.new('Cube.009')
me_cube_009.from_pydata([(-0.1, -2.5, -2.0), (-0.1, 2.5, -2.0), (0.1, 2.5, -2.0), (0.1, -2.5, -2.0), (-0.1, -2.5, 2.0), (-0.1, 2.5, 2.0), (0.1, 2.5, 2.0), (0.1, -2.5, 2.0)], [], [(4, 5, 1, 0), (5, 6, 2, 1), (6, 7, 3, 2), (7, 4, 0, 3), (0, 1, 2, 3), (7, 6, 5, 4)])
_uv = me_cube_009.uv_layers.new(name='UVMap')
_uv.uv.foreach_set('vector', [0.001769, 0.5779, 0.0, 0.001415, 0.4612, 0.0, 0.4629, 0.5765, 0.9755, 7.073e-05, 0.9986, 0.0, 1.0, 0.4612, 0.9769, 0.4612, 0.4647, 0.5779, 0.4629, 0.001415, 0.9241, 0.0, 0.9259, 0.5765, 0.9755, 0.4613, 0.9986, 0.4612, 1.0, 0.9224, 0.9769, 0.9225, 0.9525, 0.5765, 0.9507, 7.067e-05, 0.9738, 0.0, 0.9755, 0.5765, 0.9489, 0.0, 0.9507, 0.5765, 0.9276, 0.5765, 0.9259, 7.067e-05])
me_cube_009.use_remesh_preserve_volume = False
me_cube_009.use_remesh_preserve_attributes = False
me_cube_009.use_mirror_vertex_groups = False
me_cube_009.update()
me_cylinder = bpy.data.meshes.new('Cylinder')
me_cylinder.from_pydata([(0.0, 0.3688, -0.8346), (0.0, 0.3688, 0.8346), (0.2608, 0.2608, -0.8346), (0.2608, 0.2608, 0.8346), (0.3688, 5.96e-08, -0.8346), (0.3688, 5.96e-08, 0.8346), (0.2608, -0.2608, -0.8346), (0.2608, -0.2608, 0.8346), (-2.98e-08, -0.3688, -0.8346), (-2.98e-08, -0.3688, 0.8346), (-0.2608, -0.2608, -0.8346), (-0.2608, -0.2608, 0.8346), (-0.3688, 1.192e-07, -0.8346), (-0.3688, 1.192e-07, 0.8346), (-0.2608, 0.2608, -0.8346), (-0.2608, 0.2608, 0.8346), (-7.451e-08, 1.0, -0.1176), (0.3827, 0.9239, -0.1176), (0.7071, 0.7071, -0.1176), (0.9239, 0.3827, -0.1176), (1.0, -4.371e-08, -0.1176), (-7.451e-08, 0.0, 4.692), (0.9239, -0.3827, -0.1176), (0.7071, -0.7071, -0.1176), (0.3827, -0.9239, -0.1176), (7.451e-08, -1.0, -0.1176), (-0.3827, -0.9239, -0.1176), (-0.7071, -0.7071, -0.1176), (-0.9239, -0.3827, -0.1176), (-1.0, 1.192e-08, -0.1176), (-0.9239, 0.3827, -0.1176), (-0.7071, 0.7071, -0.1176), (-0.3827, 0.9239, -0.1176)], [], [(0, 1, 3, 2), (2, 3, 5, 4), (4, 5, 7, 6), (6, 7, 9, 8), (8, 9, 11, 10), (10, 11, 13, 12), (3, 1, 15, 13, 11, 9, 7, 5), (14, 15, 1, 0), (12, 13, 15, 14), (0, 2, 4, 6, 8, 10, 12, 14), (31, 21, 32), (16, 21, 17), (32, 21, 16), (17, 21, 18), (30, 21, 31), (29, 21, 30), (28, 21, 29), (27, 21, 28), (26, 21, 27), (25, 21, 26), (24, 21, 25), (23, 21, 24), (22, 21, 23), (20, 21, 22), (19, 21, 20), (18, 21, 19), (16, 17, 18, 19, 20, 22, 23, 24, 25, 26, 27, 28, 29, 30, 31, 32)])
_uv = me_cylinder.uv_layers.new(name='UVMap')
_uv.uv.foreach_set('vector', [0.962, 0.6511, 0.9611, 0.3528, 0.9971, 0.3478, 0.998, 0.6461, 0.9613, 0.6463, 0.9604, 0.9359, 0.911, 0.9358, 0.9119, 0.6462, 0.9119, 0.6462, 0.911, 0.9358, 0.8761, 0.9404, 0.8769, 0.6508, 0.8751, 0.3525, 0.8742, 0.05424, 0.9102, 0.05901, 0.9111, 0.3573, 0.9111, 0.3573, 0.9102, 0.05901, 0.9611, 0.05885, 0.962, 0.3571, 0.962, 0.3571, 0.9611, 0.05885, 0.9971, 0.05386, 0.998, 0.3521, 0.5509, 0.9496, 0.5188, 0.9817, 0.4733, 0.9817, 0.4412, 0.9496, 0.4412, 0.9041, 0.4733, 0.872, 0.5188, 0.872, 0.5509, 0.9041, 0.9111, 0.6512, 0.9102, 0.353, 0.9611, 0.3528, 0.962, 0.6511, 0.8751, 0.6465, 0.8742, 0.3482, 0.9102, 0.353, 0.9111, 0.6512, 0.6646, 0.8944, 0.6967, 0.8622, 0.7422, 0.8622, 0.7743, 0.8944, 0.7743, 0.9398, 0.7422, 0.9719, 0.6967, 0.9719, 0.6646, 0.9398, 0.3183, 0.02336, 0.4025, 0.8819, 0.2518, 0.03334, 0.1858, 0.04689, 0.4025, 0.8819, 0.1306, 0.06195, 0.2518, 0.03334, 0.4025, 0.8819, 0.1858, 0.04689, 0.8502, 0.003686, 0.8609, 0.8675, 0.793, 0.007496, 0.3754, 0.01847, 0.4025, 0.8819, 0.3183, 0.02336, 0.4143, 0.01942, 0.4025, 0.8819, 0.3754, 0.01847, 0.3248, 0.8522, 0.03561, 0.01243, 0.3618, 0.8371, 0.2681, 0.8684, 0.03561, 0.01243, 0.3248, 0.8522, 0.2005, 0.8831, 0.03561, 0.01243, 0.2681, 0.8684, 0.1322, 0.8941, 0.03561, 0.01243, 0.2005, 0.8831, 0.07353, 0.8998, 0.03561, 0.01243, 0.1322, 0.8941, 0.03355, 0.8993, 0.03561, 0.01243, 0.07353, 0.8998, 0.6045, 0.04253, 0.8609, 0.8675, 0.5681, 0.05612, 0.6601, 0.02852, 0.8609, 0.8675, 0.6045, 0.04253, 0.7263, 0.01622, 0.8609, 0.8675, 0.6601, 0.02852, 0.793, 0.007496, 0.8609, 0.8675, 0.7263, 0.01622, 0.5104, 0.5503, 0.5685, 0.5263, 0.6313, 0.5263, 0.6894, 0.5503, 0.7338, 0.5947, 0.7578, 0.6528, 0.7578, 0.7156, 0.7338, 0.7737, 0.6894, 0.8181, 0.6313, 0.8421, 0.5685, 0.8421, 0.5104, 0.8181, 0.466, 0.7737, 0.442, 0.7156, 0.442, 0.6528, 0.466, 0.5947])
me_cylinder.use_remesh_preserve_volume = False
me_cylinder.use_remesh_preserve_attributes = False
me_cylinder.use_mirror_vertex_groups = False
me_cylinder.update()
me_cube_008 = bpy.data.meshes.new('Cube.008')
me_cube_008.from_pydata([(-0.1, -2.5, -2.5), (-0.1, 2.5, -2.5), (0.1, 2.5, -2.5), (0.1, -2.5, -2.5), (-0.1, -2.5, 2.5), (-0.1, 2.5, 2.5), (0.1, 2.5, 2.5), (0.1, -2.5, 2.5)], [], [(4, 5, 1, 0), (5, 6, 2, 1), (6, 7, 3, 2), (7, 4, 0, 3), (0, 1, 2, 3), (7, 6, 5, 4)])
_uv = me_cube_008.uv_layers.new(name='UVMap')
_uv.uv.foreach_set('vector', [0.0001401, 0.0001402, 0.4999, 0.0001401, 0.4999, 0.4999, 0.0001402, 0.4999, 0.582, 0.8535, 0.5459, 0.8506, 0.5459, 0.5723, 0.582, 0.5762, 0.9999, 0.4999, 0.5001, 0.4999, 0.5001, 0.0001401, 0.9999, 0.0001401, 0.7207, 0.833, 0.6855, 0.8291, 0.6855, 0.5518, 0.7207, 0.5547, 0.04785, 0.6396, 0.3242, 0.6396, 0.3262, 0.6758, 0.0498, 0.6758, 0.04785, 0.5596, 0.3242, 0.5596, 0.3262, 0.5957, 0.0498, 0.5957])
me_cube_008.use_remesh_preserve_volume = False
me_cube_008.use_remesh_preserve_attributes = False
me_cube_008.use_mirror_vertex_groups = False
me_cube_008.update()
me_cube_007 = bpy.data.meshes.new('Cube.007')
me_cube_007.from_pydata([(-0.1, 2.0, -2.0), (-0.1, 2.5, -2.0), (0.1, 2.5, -2.0), (0.1, 2.0, -2.0), (-0.1, 2.0, 2.0), (-0.1, 2.5, 2.0), (0.1, 2.5, 2.0), (0.1, 2.0, 2.0), (-0.1, 2.5, 1.2), (-0.1, 2.0, 1.2), (0.1, 2.5, 1.2), (0.1, 2.0, 1.2), (-0.1, -2.5, 2.0), (0.1, -2.5, 2.0), (-0.1, -2.5, 1.2), (0.1, -2.5, 1.2), (0.1, -2.0, 1.2), (-0.1, -2.0, 1.2), (0.1, -2.0, 2.0), (-0.1, -2.0, 2.0), (-0.1, -2.0, -2.0), (0.1, -2.0, -2.0), (0.1, -2.5, -2.0), (-0.1, -2.5, -2.0)], [], [(9, 8, 1, 0), (8, 10, 2, 1), (10, 11, 3, 2), (11, 9, 0, 3), (0, 1, 2, 3), (7, 6, 5, 4), (4, 5, 8, 9), (5, 6, 10, 8), (6, 7, 11, 10), (11, 7, 18, 16), (4, 9, 17, 19), (14, 17, 20, 23), (9, 11, 16, 17), (19, 17, 14, 12), (18, 19, 12, 13), (7, 4, 19, 18), (16, 18, 13, 15), (13, 12, 14, 15), (20, 21, 22, 23), (15, 14, 23, 22), (16, 15, 22, 21), (17, 16, 21, 20)])
_uv = me_cube_007.uv_layers.new(name='UVMap')
_uv.uv.foreach_set('vector', [0.09244, 0.0588, 0.09227, 0.001132, 0.4613, 0.0, 0.4615, 0.05767, 0.9513, 0.5537, 0.9744, 0.5537, 0.9755, 0.9227, 0.9525, 0.9228, 0.5571, 0.5778, 0.557, 0.5201, 0.926, 0.519, 0.9262, 0.5767, 0.4631, 0.5782, 0.4862, 0.5781, 0.4873, 0.9471, 0.4642, 0.9472, 0.4875, 0.6358, 0.4873, 0.5781, 0.5104, 0.5781, 0.5105, 0.6357, 0.9509, 0.519, 0.951, 0.5767, 0.928, 0.5767, 0.9278, 0.5191, 0.0001769, 0.05908, 0.0, 0.001415, 0.09227, 0.001132, 0.09244, 0.0588, 0.951, 0.4615, 0.9741, 0.4614, 0.9744, 0.5537, 0.9513, 0.5537, 0.4649, 0.5781, 0.4647, 0.5204, 0.557, 0.5201, 0.5571, 0.5778, 0.557, 0.5201, 0.4647, 0.5204, 0.4633, 0.05908, 0.5555, 0.0588, 0.0001769, 0.05908, 0.09244, 0.0588, 0.09386, 0.5201, 0.001592, 0.5204, 0.09404, 0.5778, 0.09386, 0.5201, 0.4629, 0.519, 0.4631, 0.5767, 0.951, 7.075e-05, 0.9741, 0.0, 0.9755, 0.4613, 0.9525, 0.4614, 0.001592, 0.5204, 0.09386, 0.5201, 0.09404, 0.5778, 0.001769, 0.5781, 0.9494, 0.05767, 0.9264, 0.05774, 0.9262, 7.07e-05, 0.9493, 0.0, 0.9509, 0.519, 0.9278, 0.5191, 0.9264, 0.05774, 0.9494, 0.05767, 0.5555, 0.0588, 0.4633, 0.05908, 0.4631, 0.001415, 0.5554, 0.001132, 0.9755, 0.4615, 0.9986, 0.4614, 0.9989, 0.5537, 0.9758, 0.5537, 0.0, 0.5782, 0.02307, 0.5781, 0.02324, 0.6357, 0.0001769, 0.6358, 0.9758, 0.5537, 0.9989, 0.5537, 1.0, 0.9227, 0.9769, 0.9228, 0.5555, 0.0588, 0.5554, 0.001132, 0.9244, 0.0, 0.9246, 0.05767, 0.462, 0.9472, 0.4389, 0.9471, 0.44, 0.5781, 0.4631, 0.5782])
me_cube_007.use_remesh_preserve_volume = False
me_cube_007.use_remesh_preserve_attributes = False
me_cube_007.use_mirror_vertex_groups = False
me_cube_007.update()
me_cube_005 = bpy.data.meshes.new('Cube.005')
me_cube_005.from_pydata([(-0.1, 1.0, -2.0), (-0.1, 2.5, -2.0), (0.1, 2.5, -2.0), (0.1, 1.0, -2.0), (-0.1, 1.0, 2.0), (-0.1, 2.5, 2.0), (0.1, 2.5, 2.0), (0.1, 1.0, 2.0), (-0.1, 2.5, 1.2), (-0.1, 1.0, 1.2), (0.1, 2.5, 1.2), (0.1, 1.0, 1.2), (-0.1, -2.5, 2.0), (0.1, -2.5, 2.0), (-0.1, -2.5, 1.2), (0.1, -2.5, 1.2), (0.1, -1.0, 1.2), (-0.1, -1.0, 1.2), (0.1, -1.0, 2.0), (-0.1, -1.0, 2.0), (-0.1, -1.0, -2.0), (0.1, -1.0, -2.0), (0.1, -2.5, -2.0), (-0.1, -2.5, -2.0)], [], [(9, 8, 1, 0), (8, 10, 2, 1), (10, 11, 3, 2), (11, 9, 0, 3), (0, 1, 2, 3), (7, 6, 5, 4), (4, 5, 8, 9), (5, 6, 10, 8), (6, 7, 11, 10), (11, 7, 18, 16), (4, 9, 17, 19), (14, 17, 20, 23), (9, 11, 16, 17), (19, 17, 14, 12), (18, 19, 12, 13), (7, 4, 19, 18), (16, 18, 13, 15), (13, 12, 14, 15), (20, 21, 22, 23), (15, 14, 23, 22), (16, 15, 22, 21), (17, 16, 21, 20)])
_uv = me_cube_005.uv_layers.new(name='UVMap')
_uv.uv.foreach_set('vector', [0.09513, 0.1785, 0.09458, 0.001161, 0.4729, 0.0, 0.4735, 0.1773, 0.9752, 0.09465, 0.9988, 0.09458, 1.0, 0.4729, 0.9764, 0.473, 0.5711, 0.5923, 0.5706, 0.415, 0.9489, 0.4138, 0.9494, 0.5911, 0.0, 0.5927, 0.02365, 0.5926, 0.02481, 0.9709, 0.001161, 0.971, 0.5244, 0.77, 0.5239, 0.5927, 0.5475, 0.5926, 0.5481, 0.7699, 0.9744, 0.4138, 0.9749, 0.5911, 0.9513, 0.5912, 0.9507, 0.4139, 0.0005441, 0.1788, 0.0, 0.001451, 0.09458, 0.001161, 0.09513, 0.1785, 0.9749, 7.253e-05, 0.9985, 0.0, 0.9988, 0.09458, 0.9752, 0.09465, 0.4765, 0.5926, 0.476, 0.4152, 0.5706, 0.415, 0.5711, 0.5923, 0.5706, 0.415, 0.476, 0.4152, 0.4753, 0.1788, 0.5698, 0.1785, 0.0005441, 0.1788, 0.09513, 0.1785, 0.09585, 0.415, 0.001269, 0.4152, 0.0964, 0.5923, 0.09585, 0.415, 0.4742, 0.4138, 0.4747, 0.5911, 0.4995, 0.5927, 0.5232, 0.5926, 0.5239, 0.829, 0.5003, 0.8291, 0.001269, 0.4152, 0.09585, 0.415, 0.0964, 0.5923, 0.001814, 0.5926, 0.9736, 0.1773, 0.95, 0.1774, 0.9494, 7.247e-05, 0.9731, 0.0, 0.9744, 0.4138, 0.9507, 0.4139, 0.95, 0.1774, 0.9736, 0.1773, 0.5698, 0.1785, 0.4753, 0.1788, 0.4747, 0.001451, 0.5693, 0.001161, 0.9749, 0.4731, 0.9985, 0.473, 0.9988, 0.5676, 0.9752, 0.5676, 0.4505, 0.5927, 0.4742, 0.5926, 0.4747, 0.7699, 0.4511, 0.77, 0.9752, 0.5676, 0.9988, 0.5676, 1.0, 0.9459, 0.9764, 0.946, 0.5698, 0.1785, 0.5693, 0.001161, 0.9476, 0.0, 0.9482, 0.1773, 0.4747, 0.5927, 0.4984, 0.5926, 0.4995, 0.9709, 0.4759, 0.971])
me_cube_005.use_remesh_preserve_volume = False
me_cube_005.use_remesh_preserve_attributes = False
me_cube_005.use_mirror_vertex_groups = False
me_cube_005.update()
me_cube_004 = bpy.data.meshes.new('Cube.004')
me_cube_004.from_pydata([(-0.075, -1.0, -1.6), (-0.075, 1.0, -1.6), (0.075, 1.0, -1.6), (0.075, -1.0, -1.6), (-0.075, -1.0, 1.6), (-0.075, 1.0, 1.6), (0.075, 1.0, 1.6), (0.075, -1.0, 1.6)], [], [(4, 5, 1, 0), (5, 6, 2, 1), (6, 7, 3, 2), (7, 4, 0, 3), (0, 1, 2, 3), (7, 6, 5, 4)])
_uv = me_cube_004.uv_layers.new(name='UVMap')
_uv.uv.foreach_set('vector', [0.4471, 0.7118, 0.002184, 0.7132, 0.0, 0.001365, 0.4449, 0.0, 0.8942, 0.0001024, 0.9275, 0.0, 0.9297, 0.7118, 0.8963, 0.7119, 0.8942, 0.7118, 0.4493, 0.7132, 0.4471, 0.001365, 0.892, 0.0, 0.9297, 0.0001024, 0.9631, 0.0, 0.9653, 0.7118, 0.9319, 0.7119, 0.9666, 0.445, 0.9653, 0.0001024, 0.9986, 0.0, 1.0, 0.4449, 0.9986, 0.445, 1.0, 0.8899, 0.9666, 0.89, 0.9653, 0.4451])
me_cube_004.use_remesh_preserve_volume = False
me_cube_004.use_remesh_preserve_attributes = False
me_cube_004.use_mirror_vertex_groups = False
me_cube_004.update()
me_cube_003 = bpy.data.meshes.new('Cube.003')
me_cube_003.from_pydata([(-0.075, -1.0, -1.6), (-0.075, 1.0, -1.6), (0.075, 1.0, -1.6), (0.075, -1.0, -1.6), (-0.075, -1.0, 1.6), (-0.075, 1.0, 1.6), (0.075, 1.0, 1.6), (0.075, -1.0, 1.6)], [], [(4, 5, 1, 0), (5, 6, 2, 1), (6, 7, 3, 2), (7, 4, 0, 3), (0, 1, 2, 3), (7, 6, 5, 4)])
_uv = me_cube_003.uv_layers.new(name='UVMap')
_uv.uv.foreach_set('vector', [0.4471, 0.7118, 0.002184, 0.7132, 0.0, 0.001365, 0.4449, 0.0, 0.8942, 0.0001024, 0.9275, 0.0, 0.9297, 0.7118, 0.8963, 0.7119, 0.8942, 0.7118, 0.4493, 0.7132, 0.4471, 0.001365, 0.892, 0.0, 0.9297, 0.0001024, 0.9631, 0.0, 0.9653, 0.7118, 0.9319, 0.7119, 0.9666, 0.445, 0.9653, 0.0001024, 0.9986, 0.0, 1.0, 0.4449, 0.9986, 0.445, 1.0, 0.8899, 0.9666, 0.89, 0.9653, 0.4451])
me_cube_003.use_remesh_preserve_volume = False
me_cube_003.use_remesh_preserve_attributes = False
me_cube_003.use_mirror_vertex_groups = False
me_cube_003.update()
me_cube_000 = bpy.data.meshes.new('Cube.000')
me_cube_000.from_pydata([(-0.075, -1.0, -1.6), (-0.075, 1.0, -1.6), (0.075, 1.0, -1.6), (0.075, -1.0, -1.6), (-0.075, -1.0, 1.6), (-0.075, 1.0, 1.6), (0.075, 1.0, 1.6), (0.075, -1.0, 1.6)], [], [(4, 5, 1, 0), (5, 6, 2, 1), (6, 7, 3, 2), (7, 4, 0, 3), (0, 1, 2, 3), (7, 6, 5, 4)])
_uv = me_cube_000.uv_layers.new(name='UVMap')
_uv.uv.foreach_set('vector', [0.4471, 0.7118, 0.002184, 0.7132, 0.0, 0.001365, 0.4449, 0.0, 0.8942, 0.0001024, 0.9275, 0.0, 0.9297, 0.7118, 0.8963, 0.7119, 0.8942, 0.7118, 0.4493, 0.7132, 0.4471, 0.001365, 0.892, 0.0, 0.9297, 0.0001024, 0.9631, 0.0, 0.9653, 0.7118, 0.9319, 0.7119, 0.9666, 0.445, 0.9653, 0.0001024, 0.9986, 0.0, 1.0, 0.4449, 0.9986, 0.445, 1.0, 0.8899, 0.9666, 0.89, 0.9653, 0.4451])
me_cube_000.use_remesh_preserve_volume = False
me_cube_000.use_remesh_preserve_attributes = False
me_cube_000.use_mirror_vertex_groups = False
me_cube_000.update()
me_cube_002 = bpy.data.meshes.new('Cube.002')
me_cube_002.from_pydata([(-0.1, -2.5, -2.0), (-0.1, 2.5, -2.0), (0.1, 2.5, -2.0), (0.1, -2.5, -2.0), (-0.1, -2.5, 2.0), (-0.1, 2.5, 2.0), (0.1, 2.5, 2.0), (0.1, -2.5, 2.0)], [], [(4, 5, 1, 0), (5, 6, 2, 1), (6, 7, 3, 2), (7, 4, 0, 3), (0, 1, 2, 3), (7, 6, 5, 4)])
_uv = me_cube_002.uv_layers.new(name='UVMap')
_uv.uv.foreach_set('vector', [0.001769, 0.5779, 0.0, 0.001415, 0.4612, 0.0, 0.4629, 0.5765, 0.9755, 7.073e-05, 0.9986, 0.0, 1.0, 0.4612, 0.9769, 0.4612, 0.4647, 0.5779, 0.4629, 0.001415, 0.9241, 0.0, 0.9259, 0.5765, 0.9755, 0.4613, 0.9986, 0.4612, 1.0, 0.9224, 0.9769, 0.9225, 0.9525, 0.5765, 0.9507, 7.067e-05, 0.9738, 0.0, 0.9755, 0.5765, 0.9489, 0.0, 0.9507, 0.5765, 0.9276, 0.5765, 0.9259, 7.067e-05])
me_cube_002.use_remesh_preserve_volume = False
me_cube_002.use_remesh_preserve_attributes = False
me_cube_002.use_mirror_vertex_groups = False
me_cube_002.update()
me_cube_001 = bpy.data.meshes.new('Cube.001')
me_cube_001.from_pydata([(-2.5, -2.5, -2.0), (-2.5, 2.5, -2.0), (2.5, 2.5, -2.0), (2.5, -2.5, -2.0), (-2.5, -2.5, 2.0), (-2.5, 2.5, 2.0), (2.5, 2.5, 2.0), (2.5, -2.5, 2.0)], [], [(4, 5, 1, 0), (5, 6, 2, 1), (6, 7, 3, 2), (7, 4, 0, 3), (0, 1, 2, 3), (7, 6, 5, 4)])
_uv = me_cube_001.uv_layers.new(name='UVMap')
_uv.uv.foreach_set('vector', [0.6667, 0.3323, 0.3344, 0.3333, 0.3333, 0.001019, 0.6656, 0.0, 0.00102, 0.3333, 0.0, 0.00102, 0.3323, 0.0, 0.3333, 0.3323, 0.3333, 0.6656, 0.001019, 0.6667, 0.0, 0.3344, 0.3323, 0.3333, 0.3344, 0.6667, 0.3333, 0.3344, 0.6656, 0.3333, 0.6667, 0.6656, 1.0, 0.3323, 0.6677, 0.3333, 0.6667, 0.001019, 0.999, 0.0, 0.664, 0.3278, 0.9963, 0.3267, 0.9973, 0.659, 0.665, 0.6601])
me_cube_001.use_remesh_preserve_volume = False
me_cube_001.use_remesh_preserve_attributes = False
me_cube_001.use_mirror_vertex_groups = False
me_cube_001.update()

# ---- objects
ob_frame_large_001 = bpy.data.objects.new('frame large.001', me_cube_017)
ob_cube_002 = bpy.data.objects.new('Cube.002', me_cube)
ob_table_big_001 = bpy.data.objects.new('table big.001', me_cube_015)
ob_wall_001 = bpy.data.objects.new('wall.001', me_cube_006)
ob_table_001 = bpy.data.objects.new('table.001', me_cube_014)
ob_table_big = bpy.data.objects.new('table big', me_cube_013)
ob_cube_001 = bpy.data.objects.new('Cube.001', me_cube_012)
ob_table = bpy.data.objects.new('table', me_cube_011)
ob_blackboard = bpy.data.objects.new('blackboard', me_cube_010)
ob_wall3 = bpy.data.objects.new('wall3', me_cube_009)
ob_tree = bpy.data.objects.new('Tree', me_cylinder)
ob_floor = bpy.data.objects.new('floor', me_cube_008)
ob_frame_large = bpy.data.objects.new('frame large', me_cube_007)
ob_frame_small = bpy.data.objects.new('frame small', me_cube_005)
ob_cube_004 = bpy.data.objects.new('Cube.004', me_cube_004)
ob_cube_003 = bpy.data.objects.new('Cube.003', me_cube_003)
ob_door = bpy.data.objects.new('door', me_cube_000)
ob_wall = bpy.data.objects.new('wall', me_cube_002)
ob_cube = bpy.data.objects.new('Cube', me_cube_001)

# ---- transforms, parenting, visibility, modifiers, constraints
ob_frame_large_001.location = (-1.176, -19.36, 0.0)
ob_frame_large_001.lineart.crease_threshold = 0.0
ob_cube_002.location = (-13.02, -13.66, 1.215)
ob_cube_002.lineart.crease_threshold = 0.0
ob_table_big_001.location = (-11.58, -8.202, 0.0)
ob_table_big_001.lineart.crease_threshold = 0.0
ob_wall_001.location = (-4.868, 3.342, 0.0)
ob_wall_001.lineart.crease_threshold = 0.0
ob_table_001.location = (-11.58, 1.998, 0.0)
ob_table_001.lineart.crease_threshold = 0.0
ob_table_big.location = (-11.58, -4.188, 0.0)
ob_table_big.lineart.crease_threshold = 0.0
ob_cube_001.location = (-14.34, -1.047, 0.0)
ob_cube_001.lineart.crease_threshold = 0.0
ob_table.location = (-11.58, -0.8709, 0.0)
ob_table.lineart.crease_threshold = 0.0
ob_blackboard.location = (-6.39, -6.0, 0.3296)
ob_blackboard.lineart.crease_threshold = 0.0
ob_wall3.location = (-5.572, -6.0, 0.0)
ob_wall3.scale = (1.0, 3.0, 1.0)
ob_wall3.lineart.crease_threshold = 0.0
ob_tree.location = (-5.952, 3.496, -0.4539)
ob_tree.lineart.crease_threshold = 0.0
ob_floor.location = (7.805, -6.0, 0.0)
ob_floor.rotation_euler = (0.0, 1.571, 0.0)
ob_floor.lineart.crease_threshold = 0.0
ob_frame_large.location = (-1.176, -6.0, 0.0)
ob_frame_large.lineart.crease_threshold = 0.0
ob_frame_small.location = (1.888, -6.0, 0.0)
ob_frame_small.lineart.crease_threshold = 0.0
ob_cube_004.location = (-2.271, -7.0, -0.4)
ob_cube_004.lineart.crease_threshold = 0.0
ob_cube_003.location = (-2.271, -5.0, -0.4)
ob_cube_003.lineart.crease_threshold = 0.0
ob_door.location = (3.81, -6.0, -0.4)
ob_door.lineart.crease_threshold = 0.0
ob_wall.location = (0.0, -6.0, 0.0)
ob_wall.lineart.crease_threshold = 0.0
ob_cube.location = (18.13, 0.0, 0.0)
ob_cube.lineart.crease_threshold = 0.0

# ---- collection membership
col_collection_1.objects.link(ob_frame_large_001)
col_collection_1.objects.link(ob_cube_002)
col_collection_1.objects.link(ob_table_big_001)
col_collection_1.objects.link(ob_wall_001)
col_collection_1.objects.link(ob_table_001)
col_collection_1.objects.link(ob_table_big)
col_collection_1.objects.link(ob_cube_001)
col_collection_1.objects.link(ob_table)
col_collection_1.objects.link(ob_blackboard)
col_collection_1.objects.link(ob_wall3)
col_collection_1.objects.link(ob_tree)
col_collection_1.objects.link(ob_floor)
col_collection_1.objects.link(ob_frame_large)
col_collection_1.objects.link(ob_frame_small)
col_collection_1.objects.link(ob_cube_004)
col_collection_1.objects.link(ob_cube_003)
col_collection_1.objects.link(ob_door)
col_collection_1.objects.link(ob_wall)
col_collection_1.objects.link(ob_cube)

# ---- scene / render settings (as saved in the file)
scene.frame_start = 1; scene.frame_end = 250; scene.frame_set(1)
scene.render.engine = 'BLENDER_EEVEE_NEXT'
scene.render.image_settings.color_mode = 'RGB'
scene.render.image_settings.compression = 90
scene.render.resolution_percentage = 50
scene.render.dither_intensity = 0.0
scene.render.bake_margin = 2
scene.cycles.use_denoising = False
scene.cycles.samples = 10
scene.cycles.sampling_pattern = 'TABULATED_SOBOL'
scene.cycles.light_sampling_threshold = 0.0
scene.cycles.use_adaptive_sampling = False
scene.cycles.use_light_tree = False
scene.cycles.blur_glossy = 0.0
scene.cycles.volume_bounces = 1
scene.cycles.pixel_filter_type = 'GAUSSIAN'
scene.cycles.sample_clamp_indirect = 0.0
scene.view_settings.view_transform = 'Standard'
bpy.context.view_layer.update()

# ---- added for rendering (the .blend has no active camera and no usable light): camera, sun
cam_auto = bpy.data.cameras.new('AutoCamera')
cam_auto.lens = 50.0
cam_auto.sensor_width = 36.0
cam_auto.clip_end = 1000.0
ob_auto_camera = bpy.data.objects.new('AutoCamera', cam_auto)
scene.collection.objects.link(ob_auto_camera)
ob_auto_camera.location = (44.9559, -58.5461, 34.81)
ob_auto_camera.rotation_euler = (1.09748, -7.21219e-08, 0.694738)
scene.camera = ob_auto_camera
light_auto_sun = bpy.data.lights.new('AutoSun', 'SUN')
light_auto_sun.energy = 3.0
light_auto_sun.angle = 0.0523599
ob_auto_sun = bpy.data.objects.new('AutoSun', light_auto_sun)
scene.collection.objects.link(ob_auto_sun)
ob_auto_sun.rotation_euler = (0.872665, 0.174533, 0.523599)
bpy.context.view_layer.update()

